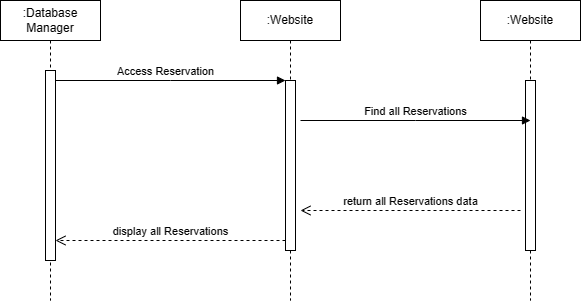

The diagram above was exported from draw.io. Its source (the exported page's mxGraphModel, read from the mxfile embedded in the PNG):
<mxGraphModel dx="977" dy="462" grid="1" gridSize="10" guides="1" tooltips="1" connect="1" arrows="1" fold="1" page="1" pageScale="1" pageWidth="850" pageHeight="1100" math="0" shadow="0">
  <root>
    <mxCell id="0" />
    <mxCell id="1" parent="0" />
    <mxCell id="aM9ryv3xv72pqoxQDRHE-1" value=":Database&lt;br&gt;Manager" style="shape=umlLifeline;perimeter=lifelinePerimeter;whiteSpace=wrap;html=1;container=0;dropTarget=0;collapsible=0;recursiveResize=0;outlineConnect=0;portConstraint=eastwest;newEdgeStyle={&quot;edgeStyle&quot;:&quot;elbowEdgeStyle&quot;,&quot;elbow&quot;:&quot;vertical&quot;,&quot;curved&quot;:0,&quot;rounded&quot;:0};" parent="1" vertex="1">
      <mxGeometry x="10" y="40" width="100" height="300" as="geometry" />
    </mxCell>
    <mxCell id="aM9ryv3xv72pqoxQDRHE-2" value="" style="html=1;points=[];perimeter=orthogonalPerimeter;outlineConnect=0;targetShapes=umlLifeline;portConstraint=eastwest;newEdgeStyle={&quot;edgeStyle&quot;:&quot;elbowEdgeStyle&quot;,&quot;elbow&quot;:&quot;vertical&quot;,&quot;curved&quot;:0,&quot;rounded&quot;:0};" parent="aM9ryv3xv72pqoxQDRHE-1" vertex="1">
      <mxGeometry x="45" y="70" width="10" height="190" as="geometry" />
    </mxCell>
    <mxCell id="aM9ryv3xv72pqoxQDRHE-5" value=":Website" style="shape=umlLifeline;perimeter=lifelinePerimeter;whiteSpace=wrap;html=1;container=0;dropTarget=0;collapsible=0;recursiveResize=0;outlineConnect=0;portConstraint=eastwest;newEdgeStyle={&quot;edgeStyle&quot;:&quot;elbowEdgeStyle&quot;,&quot;elbow&quot;:&quot;vertical&quot;,&quot;curved&quot;:0,&quot;rounded&quot;:0};" parent="1" vertex="1">
      <mxGeometry x="250" y="40" width="100" height="300" as="geometry" />
    </mxCell>
    <mxCell id="aM9ryv3xv72pqoxQDRHE-6" value="" style="html=1;points=[];perimeter=orthogonalPerimeter;outlineConnect=0;targetShapes=umlLifeline;portConstraint=eastwest;newEdgeStyle={&quot;edgeStyle&quot;:&quot;elbowEdgeStyle&quot;,&quot;elbow&quot;:&quot;vertical&quot;,&quot;curved&quot;:0,&quot;rounded&quot;:0};" parent="aM9ryv3xv72pqoxQDRHE-5" vertex="1">
      <mxGeometry x="45" y="80" width="10" height="170" as="geometry" />
    </mxCell>
    <mxCell id="aM9ryv3xv72pqoxQDRHE-7" value="Access Reservation" style="html=1;verticalAlign=bottom;endArrow=block;edgeStyle=elbowEdgeStyle;elbow=vertical;curved=0;rounded=0;" parent="1" source="aM9ryv3xv72pqoxQDRHE-2" edge="1">
      <mxGeometry x="-0.0455" relative="1" as="geometry">
        <mxPoint x="75" y="120" as="sourcePoint" />
        <Array as="points">
          <mxPoint x="180" y="120" />
        </Array>
        <mxPoint x="295" y="120" as="targetPoint" />
        <mxPoint as="offset" />
      </mxGeometry>
    </mxCell>
    <mxCell id="aM9ryv3xv72pqoxQDRHE-8" value="display all Reservations" style="html=1;verticalAlign=bottom;endArrow=open;dashed=1;endSize=8;edgeStyle=elbowEdgeStyle;elbow=vertical;curved=0;rounded=0;" parent="1" source="aM9ryv3xv72pqoxQDRHE-6" target="aM9ryv3xv72pqoxQDRHE-2" edge="1">
      <mxGeometry relative="1" as="geometry">
        <mxPoint x="195" y="205" as="targetPoint" />
        <Array as="points">
          <mxPoint x="190" y="280" />
        </Array>
        <mxPoint as="offset" />
      </mxGeometry>
    </mxCell>
    <mxCell id="-CQRQnQZTqkVptl01rMp-2" value=":Website" style="shape=umlLifeline;perimeter=lifelinePerimeter;whiteSpace=wrap;html=1;container=0;dropTarget=0;collapsible=0;recursiveResize=0;outlineConnect=0;portConstraint=eastwest;newEdgeStyle={&quot;edgeStyle&quot;:&quot;elbowEdgeStyle&quot;,&quot;elbow&quot;:&quot;vertical&quot;,&quot;curved&quot;:0,&quot;rounded&quot;:0};" vertex="1" parent="1">
      <mxGeometry x="490" y="40" width="100" height="300" as="geometry" />
    </mxCell>
    <mxCell id="-CQRQnQZTqkVptl01rMp-3" value="" style="html=1;points=[];perimeter=orthogonalPerimeter;outlineConnect=0;targetShapes=umlLifeline;portConstraint=eastwest;newEdgeStyle={&quot;edgeStyle&quot;:&quot;elbowEdgeStyle&quot;,&quot;elbow&quot;:&quot;vertical&quot;,&quot;curved&quot;:0,&quot;rounded&quot;:0};" vertex="1" parent="-CQRQnQZTqkVptl01rMp-2">
      <mxGeometry x="45" y="80" width="10" height="170" as="geometry" />
    </mxCell>
    <mxCell id="-CQRQnQZTqkVptl01rMp-4" value="Find all Reservations" style="html=1;verticalAlign=bottom;endArrow=block;edgeStyle=elbowEdgeStyle;elbow=vertical;curved=0;rounded=0;" edge="1" parent="1">
      <mxGeometry relative="1" as="geometry">
        <mxPoint x="310" y="160" as="sourcePoint" />
        <Array as="points">
          <mxPoint x="425" y="160" />
        </Array>
        <mxPoint x="540" y="160" as="targetPoint" />
        <mxPoint as="offset" />
      </mxGeometry>
    </mxCell>
    <mxCell id="-CQRQnQZTqkVptl01rMp-5" value="return all Reservations data" style="html=1;verticalAlign=bottom;endArrow=open;dashed=1;endSize=8;edgeStyle=elbowEdgeStyle;elbow=vertical;curved=0;rounded=0;" edge="1" parent="1">
      <mxGeometry relative="1" as="geometry">
        <mxPoint x="310" y="250" as="targetPoint" />
        <Array as="points">
          <mxPoint x="425" y="250" />
        </Array>
        <mxPoint x="530" y="250" as="sourcePoint" />
        <mxPoint as="offset" />
      </mxGeometry>
    </mxCell>
  </root>
</mxGraphModel>